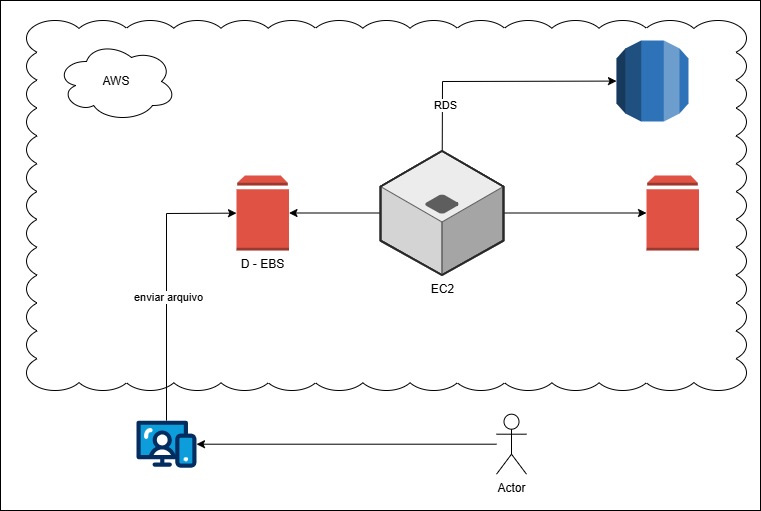

The diagram above was exported from draw.io. Its source (the exported page's mxGraphModel, read from the mxfile embedded in the PNG):
<mxGraphModel dx="860" dy="465" grid="1" gridSize="10" guides="1" tooltips="1" connect="1" arrows="1" fold="1" page="1" pageScale="1" pageWidth="827" pageHeight="1169" math="0" shadow="0">
  <root>
    <mxCell id="0" />
    <mxCell id="1" parent="0" />
    <mxCell id="FO-k84A49hhK2EL-67m2-2" parent="1" style="rounded=0;whiteSpace=wrap;html=1;" value="" vertex="1">
      <mxGeometry height="510" width="760" x="34" y="60" as="geometry" />
    </mxCell>
    <mxCell id="FO-k84A49hhK2EL-67m2-15" edge="1" parent="1" source="FO-k84A49hhK2EL-67m2-1" style="edgeStyle=none;rounded=0;orthogonalLoop=1;jettySize=auto;html=1;" target="FO-k84A49hhK2EL-67m2-5">
      <mxGeometry relative="1" as="geometry" />
    </mxCell>
    <mxCell id="FO-k84A49hhK2EL-67m2-1" parent="1" style="shape=umlActor;verticalLabelPosition=bottom;verticalAlign=top;html=1;outlineConnect=0;" value="Actor" vertex="1">
      <mxGeometry height="60" width="30" x="530" y="473.7" as="geometry" />
    </mxCell>
    <mxCell id="FO-k84A49hhK2EL-67m2-18" parent="1" style="whiteSpace=wrap;html=1;shape=mxgraph.basic.cloud_rect" value="" vertex="1">
      <mxGeometry height="370" width="720" x="60" y="80" as="geometry" />
    </mxCell>
    <mxCell id="FO-k84A49hhK2EL-67m2-20" edge="1" parent="1" source="FO-k84A49hhK2EL-67m2-5" style="rounded=0;orthogonalLoop=1;jettySize=auto;html=1;" target="FO-k84A49hhK2EL-67m2-19">
      <mxGeometry relative="1" as="geometry">
        <Array as="points">
          <mxPoint x="200" y="273" />
        </Array>
      </mxGeometry>
    </mxCell>
    <mxCell id="FO-k84A49hhK2EL-67m2-21" connectable="0" parent="FO-k84A49hhK2EL-67m2-20" style="edgeLabel;html=1;align=center;verticalAlign=middle;resizable=0;points=[];" value="enviar arquivo" vertex="1">
      <mxGeometry relative="1" x="-0.1047" y="-1" as="geometry">
        <mxPoint as="offset" />
      </mxGeometry>
    </mxCell>
    <mxCell id="FO-k84A49hhK2EL-67m2-5" parent="1" style="verticalLabelPosition=bottom;aspect=fixed;html=1;shape=mxgraph.salesforce.web;fillColor=none;strokeColor=none;" value="" vertex="1">
      <mxGeometry height="47.400000000000006" width="60" x="170" y="480" as="geometry" />
    </mxCell>
    <mxCell id="FO-k84A49hhK2EL-67m2-19" parent="1" style="outlineConnect=0;dashed=0;verticalLabelPosition=bottom;verticalAlign=top;align=center;html=1;shape=mxgraph.aws3.volume;fillColor=#E05243;gradientColor=none;" value="D - EBS" vertex="1">
      <mxGeometry height="75" width="52.5" x="270" y="235" as="geometry" />
    </mxCell>
    <mxCell id="FO-k84A49hhK2EL-67m2-23" edge="1" parent="1" source="FO-k84A49hhK2EL-67m2-22" style="edgeStyle=none;rounded=0;orthogonalLoop=1;jettySize=auto;html=1;" target="FO-k84A49hhK2EL-67m2-19">
      <mxGeometry relative="1" as="geometry" />
    </mxCell>
    <mxCell id="FO-k84A49hhK2EL-67m2-25" edge="1" parent="1" source="FO-k84A49hhK2EL-67m2-22" style="edgeStyle=none;rounded=0;orthogonalLoop=1;jettySize=auto;html=1;" target="FO-k84A49hhK2EL-67m2-24">
      <mxGeometry relative="1" as="geometry" />
    </mxCell>
    <mxCell id="FO-k84A49hhK2EL-67m2-27" edge="1" parent="1" source="FO-k84A49hhK2EL-67m2-22" style="edgeStyle=none;rounded=0;orthogonalLoop=1;jettySize=auto;html=1;" target="FO-k84A49hhK2EL-67m2-26">
      <mxGeometry relative="1" as="geometry">
        <Array as="points">
          <mxPoint x="476" y="141" />
        </Array>
      </mxGeometry>
    </mxCell>
    <mxCell id="FO-k84A49hhK2EL-67m2-29" connectable="0" parent="FO-k84A49hhK2EL-67m2-27" style="edgeLabel;html=1;align=center;verticalAlign=middle;resizable=0;points=[];" value="RDS" vertex="1">
      <mxGeometry relative="1" x="-0.6262" y="-3" as="geometry">
        <mxPoint as="offset" />
      </mxGeometry>
    </mxCell>
    <mxCell id="FO-k84A49hhK2EL-67m2-22" parent="1" style="verticalLabelPosition=bottom;html=1;verticalAlign=top;strokeWidth=1;align=center;outlineConnect=0;dashed=0;outlineConnect=0;shape=mxgraph.aws3d.application_server;fillColor=#ECECEC;strokeColor=#5E5E5E;aspect=fixed;strokeColor2=#292929;" value="EC2" vertex="1">
      <mxGeometry height="124" width="123" x="414" y="210.5" as="geometry" />
    </mxCell>
    <mxCell id="FO-k84A49hhK2EL-67m2-24" parent="1" style="outlineConnect=0;dashed=0;verticalLabelPosition=bottom;verticalAlign=top;align=center;html=1;shape=mxgraph.aws3.volume;fillColor=#E05243;gradientColor=none;" value="" vertex="1">
      <mxGeometry height="75" width="52.5" x="680" y="235" as="geometry" />
    </mxCell>
    <mxCell id="FO-k84A49hhK2EL-67m2-26" parent="1" style="outlineConnect=0;dashed=0;verticalLabelPosition=bottom;verticalAlign=top;align=center;html=1;shape=mxgraph.aws3.rds;fillColor=#2E73B8;gradientColor=none;" value="" vertex="1">
      <mxGeometry height="81" width="72" x="650" y="100" as="geometry" />
    </mxCell>
    <mxCell id="FO-k84A49hhK2EL-67m2-28" parent="1" style="ellipse;shape=cloud;whiteSpace=wrap;html=1;" value="AWS" vertex="1">
      <mxGeometry height="80" width="120" x="90" y="101" as="geometry" />
    </mxCell>
  </root>
</mxGraphModel>